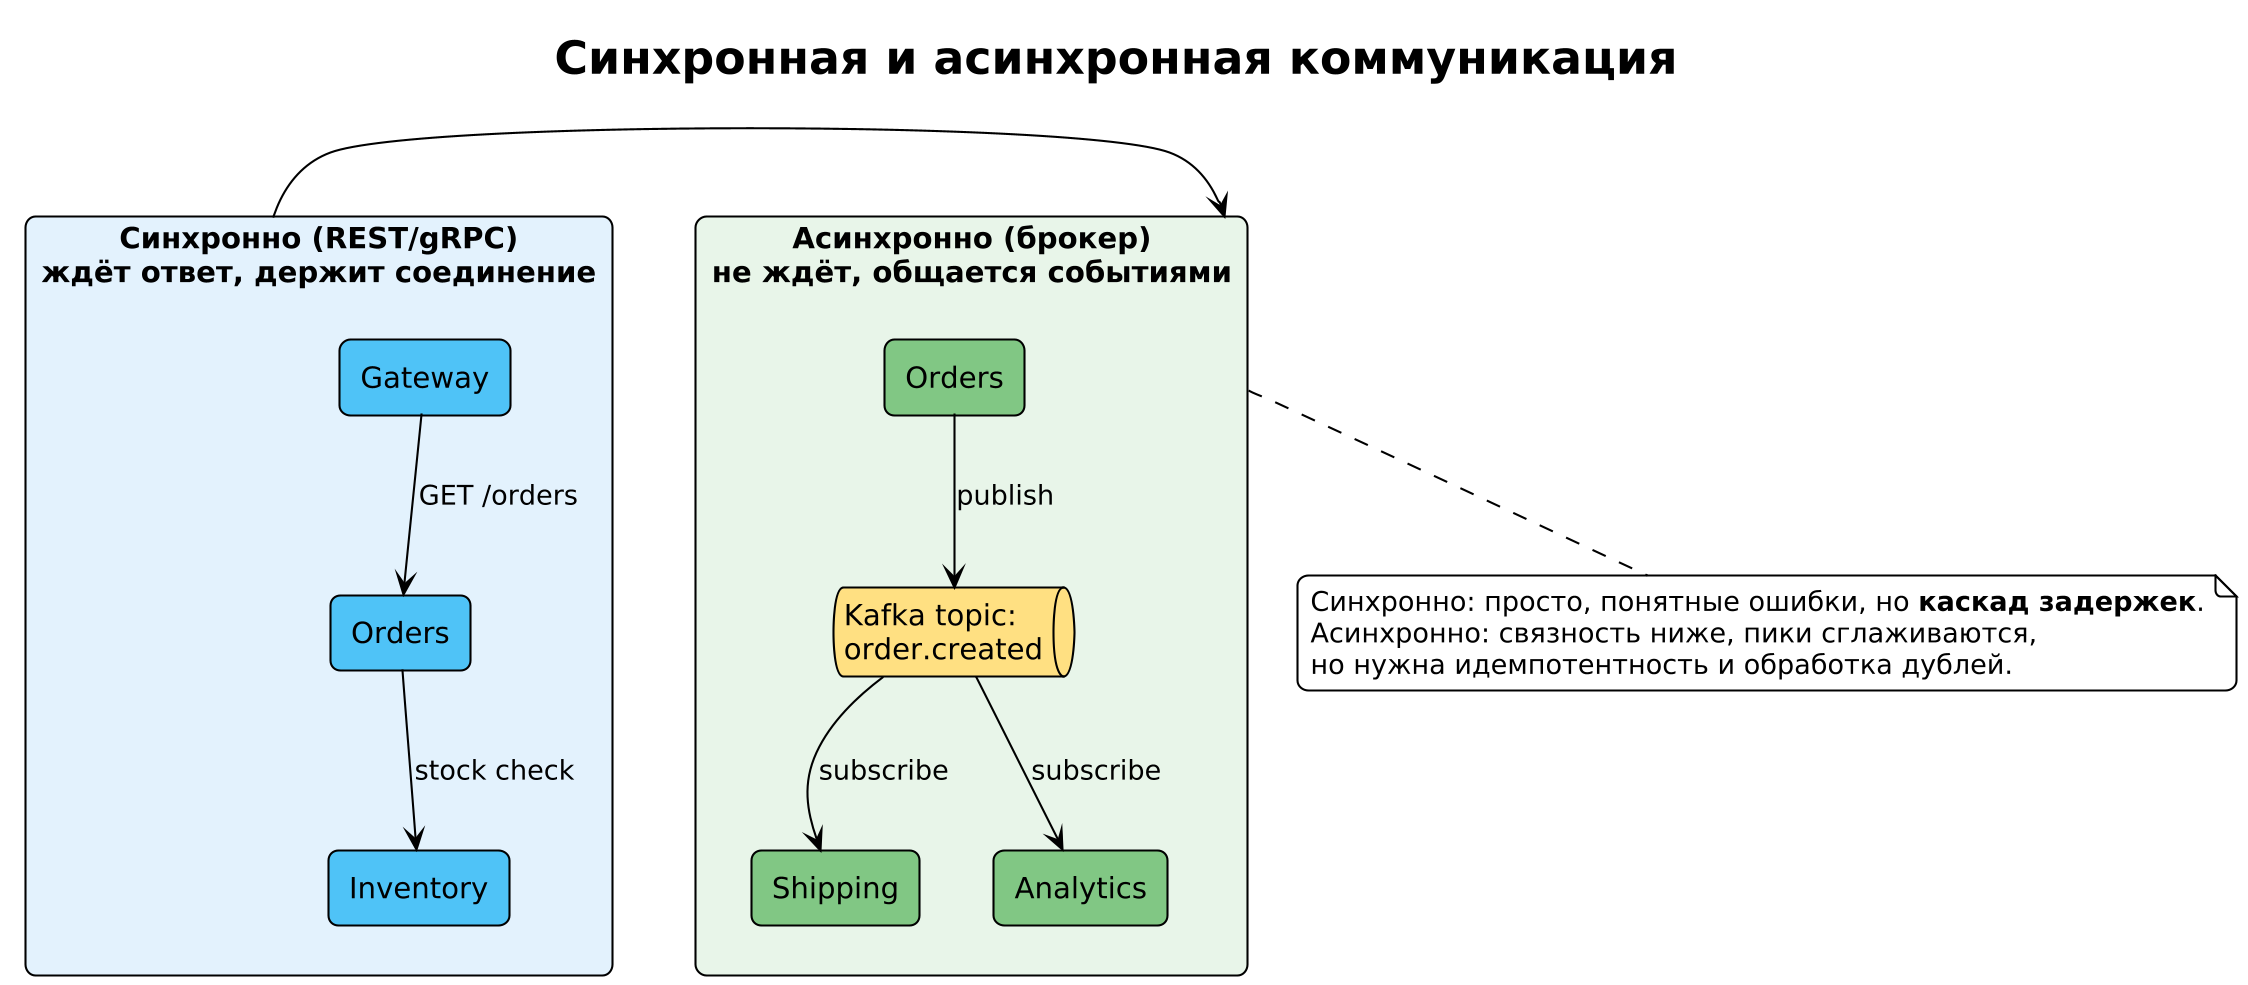

The diagram above was rendered by PlantUML. Its source (embedded in the PNG):
@startuml 02_sync_async_communication
skinparam dpi 200
!theme plain
skinparam backgroundColor #FFFFFF
skinparam defaultFontName "DejaVu Sans"
skinparam shadowing false
skinparam roundcorner 10
skinparam sequenceMessageAlign center

title Синхронная и асинхронная коммуникация

rectangle "**Синхронно (REST/gRPC)**\nждёт ответ, держит соединение" as SYNC #E3F2FD {
  rectangle "Gateway" as G1 #4FC3F7
  rectangle "Orders" as O1 #4FC3F7
  rectangle "Inventory" as I1 #4FC3F7
  G1 --> O1 : GET /orders
  O1 --> I1 : stock check
}

rectangle "**Асинхронно (брокер)**\nне ждёт, общается событиями" as ASYNC #E8F5E9 {
  rectangle "Orders" as O2 #81C784
  queue "Kafka topic:\norder.created" as K #FFE082
  rectangle "Shipping" as S2 #81C784
  rectangle "Analytics" as A2 #81C784
  O2 --> K : publish
  K --> S2 : subscribe
  K --> A2 : subscribe
}

SYNC -right-> ASYNC

note bottom of ASYNC
  Синхронно: просто, понятные ошибки, но **каскад задержек**.
  Асинхронно: связность ниже, пики сглаживаются,
  но нужна идемпотентность и обработка дублей.
end note
@enduml